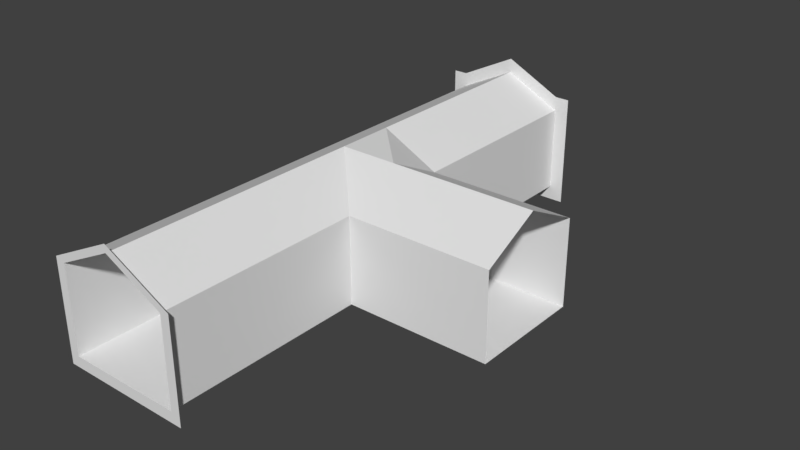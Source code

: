 # Source: Newtunnel_0_Tee.blend  (saved by Blender 2.79.0; exported with 4.5.12 LTS)
import bpy
from mathutils import Matrix  # noqa: F401  (used for matrix-valued properties, if any)

bpy.ops.wm.read_factory_settings(use_empty=True)
scene = bpy.context.scene
scene.name = 'Scene'

# ---- collections
col_collection_1 = bpy.data.collections.new('Collection 1'); scene.collection.children.link(col_collection_1)

# ---- materials (node trees are filled in below, after node groups)
mat_material = bpy.data.materials.new('Material')
mat_material.alpha_threshold = 0.0
mat_material.use_transparent_shadow = False
mat_material.roughness = 0.5
mat_material.line_color = (0.0, 0.0, 0.0, 1.0)

# ---- material node trees

# ---- world
world_world = bpy.data.worlds.new('World'); scene.world = world_world
world_world.color = (0.05088, 0.05088, 0.05088)
world_world.use_sun_shadow = False
world_world.sun_shadow_jitter_overblur = 0.0
world_world.cycles.sampling_method = 'MANUAL'

# ---- meshes
me_cube = bpy.data.meshes.new('Cube')
me_cube.from_pydata([(2.0, 5.5, 0.25), (-2.0, 5.5, 0.25), (2.0, 6.0, 0.25), (-2.0, 6.0, 0.25), (-2.0, 5.5, 3.25), (-2.0, 6.0, 3.25), (2.0, 5.5, 3.25), (-0.01001, 5.428, 4.1), (-0.01001, 5.628, 4.1), (-0.01001, 5.628, 4.4), (-0.01001, 5.428, 4.4), (-0.01001, 6.128, 4.1), (-0.01001, 6.128, 4.4), (-0.01001, 5.928, 4.1), (2.0, 6.0, 3.25), (-0.003196, 5.628, 4.1), (-0.003196, 5.928, 4.1), (-0.003196, 5.628, 4.4), (-0.003196, 5.428, 4.4), (-0.003196, 5.428, 4.1), (-0.003196, 6.128, 4.1), (-2.5, 8.0, 3.25), (-0.003196, 6.128, 4.4), (3.576e-06, 5.5, 4.25), (3.815e-06, 6.0, 4.25), (3.338e-06, 5.5, 4.25), (3.576e-06, 6.0, 4.25), (-2.5, 8.0, 0.25), (4.08e-06, 8.0, 4.75), (-2.5, 8.0, 3.75), (3.841e-06, 8.0, 4.75), (-2.0, 8.0, 0.25), (-2.0, 8.0, 3.25), (-2.0, 8.0, 3.75), (2.5, 8.0, 3.75), (2.0, 8.0, 3.75), (2.5, 8.0, 3.25), (-2.0, 8.0, -0.25), (2.0, 8.0, 3.25), (-2.5, 8.0, -0.25), (2.5, 8.0, 0.25), (2.0, 8.0, -0.25), (2.5, 8.0, -0.25), (3.841e-06, 8.0, 4.25), (2.0, 8.0, 0.25), (3.338e-06, 1.5, 4.25), (3.576e-06, 1.5, 4.25), (2.0, 1.5, 3.25), (-2.0, 1.5, 3.25), (-2.0, 1.5, 0.25), (2.0, 1.5, 0.25), (4.08e-06, 8.0, 4.25), (3.338e-06, 1.0, 4.25), (3.576e-06, 1.0, 4.25), (2.0, 1.0, 3.25), (-2.0, 1.0, 3.25), (-2.0, 1.0, 0.25), (2.0, 1.0, 0.25), (3.338e-06, -3.0, 4.25), (3.576e-06, -3.0, 4.25), (2.0, -3.0, 3.25), (-2.0, -3.0, 3.25), (-2.0, -3.0, 0.25), (2.0, -3.0, 0.25), (3.338e-06, -3.5, 4.25), (3.576e-06, -3.5, 4.25), (2.0, -3.5, 3.25), (-2.0, -3.5, 3.25), (-2.0, -3.5, 0.25), (2.0, -3.5, 0.25), (3.338e-06, -7.5, 4.25), (3.576e-06, -7.5, 4.25), (2.0, -7.5, 3.25), (-2.0, -7.5, 3.25), (-2.0, -7.5, 0.25), (2.0, -7.5, 0.25), (3.576e-06, -1.002, 4.25), (2.0, -1.002, 4.25), (7.0, 1.0, 3.25), (7.0, 1.0, 0.25), (7.0, -3.0, 3.25), (7.0, -3.0, 0.25), (7.0, -1.002, 4.25), (3.338e-06, -8.0, 4.25), (3.576e-06, -8.0, 4.25), (2.0, -8.0, 3.25), (-2.0, -8.0, 3.25), (-2.0, -8.0, 0.25), (2.0, -8.0, 0.25), (3.338e-06, -10.0, 4.25), (3.576e-06, -10.0, 4.25), (2.0, -10.0, 3.25), (-2.0, -10.0, 3.25), (-2.0, -10.0, 0.25), (2.0, -10.0, 0.25), (3.331e-06, -10.0, 4.522), (3.609e-06, -10.0, 4.522), (2.326, -10.0, 3.359), (-2.326, -10.0, 3.359), (-2.326, -10.0, -0.1303), (2.326, -10.0, -0.1303)], [(12, 22), (17, 9), (18, 10), (7, 19)], [(1, 3, 5, 4), (2, 0, 6, 14), (2, 14, 38, 44), (1, 0, 2, 3), (3, 2, 44, 31), (6, 0, 50, 47), (11, 20, 16, 13), (13, 16, 15, 8), (31, 27, 21, 32), (14, 24, 51, 38), (0, 1, 49, 50), (26, 5, 32, 43), (23, 6, 47, 46), (4, 25, 45, 48), (14, 6, 23, 24), (4, 5, 26, 25), (35, 38, 51, 28), (32, 21, 29, 33), (36, 38, 35, 34), (32, 33, 30, 43), (40, 44, 38, 36), (41, 44, 40, 42), (31, 37, 39, 27), (44, 41, 37, 31), (5, 3, 31, 32), (1, 4, 48, 49), (48, 45, 52, 55), (46, 47, 54, 53), (50, 49, 56, 57), (49, 48, 55, 56), (57, 56, 62, 63), (56, 55, 61, 62), (76, 77, 60, 59), (55, 52, 58, 61), (59, 60, 66, 65), (61, 58, 64, 67), (63, 62, 68, 69), (62, 61, 67, 68), (67, 64, 70, 73), (69, 68, 74, 75), (68, 67, 73, 74), (65, 66, 72, 71), (75, 72, 66, 69), (60, 63, 69, 66), (47, 50, 57, 54), (53, 54, 77, 76), (63, 60, 80, 81), (60, 77, 82, 80), (57, 63, 81, 79), (77, 54, 78, 82), (54, 57, 79, 78), (74, 73, 86, 87), (71, 72, 85, 84), (72, 75, 88, 85), (73, 70, 83, 86), (75, 74, 87, 88), (87, 86, 92, 93), (84, 85, 91, 90), (85, 88, 94, 91), (86, 83, 89, 92), (88, 87, 93, 94), (93, 92, 98, 99), (90, 91, 97, 96), (91, 94, 100, 97), (92, 89, 95, 98), (94, 93, 99, 100)])
_uv = me_cube.uv_layers.new(name='UVMap')
_uv.uv.foreach_set('vector', [0.2547, 0.7222, 0.2547, 0.7222, 0.2547, 0.7222, 0.2547, 0.7222, 0.2547, 0.7222, 0.2547, 0.7222, 0.2547, 0.7222, 0.2547, 0.7222, 0.2547, 0.7222, 0.2547, 0.7222, 0.2547, 0.7222, 0.2547, 0.7222, 0.7313, 0.7318, 0.7313, 0.7318, 0.7313, 0.7318, 0.7313, 0.7318, 0.7313, 0.7318, 0.7313, 0.7318, 0.7313, 0.7318, 0.7313, 0.7318, 0.2547, 0.7222, 0.2547, 0.7222, 0.2547, 0.7222, 0.2547, 0.7222, 0.2559, 0.2264, 0.2559, 0.2264, 0.2559, 0.2264, 0.2559, 0.2264, 0.2559, 0.2264, 0.2559, 0.2264, 0.2559, 0.2264, 0.2559, 0.2264, 0.2547, 0.7222, 0.2547, 0.7222, 0.2547, 0.7222, 0.2547, 0.7222, 0.4213, 0.7072, 0.4213, 0.7072, 0.4213, 0.7072, 0.4213, 0.7072, 0.7313, 0.7318, 0.7313, 0.7318, 0.7313, 0.7318, 0.7313, 0.7318, 0.4213, 0.7072, 0.4213, 0.7072, 0.4213, 0.7072, 0.4213, 0.7072, 0.4213, 0.7072, 0.4213, 0.7072, 0.4213, 0.7072, 0.4213, 0.7072, 0.4213, 0.7072, 0.4213, 0.7072, 0.4213, 0.7072, 0.4213, 0.7072, 0.4213, 0.7072, 0.4213, 0.7072, 0.4213, 0.7072, 0.4213, 0.7072, 0.4213, 0.7072, 0.4213, 0.7072, 0.4213, 0.7072, 0.4213, 0.7072, 0.2547, 0.7222, 0.2547, 0.7222, 0.2547, 0.7222, 0.2547, 0.7222, 0.2547, 0.7222, 0.2547, 0.7222, 0.2547, 0.7222, 0.2547, 0.7222, 0.2547, 0.7222, 0.2547, 0.7222, 0.2547, 0.7222, 0.2547, 0.7222, 0.2547, 0.7222, 0.2547, 0.7222, 0.2547, 0.7222, 0.2547, 0.7222, 0.2547, 0.7222, 0.2547, 0.7222, 0.2547, 0.7222, 0.2547, 0.7222, 0.2547, 0.7222, 0.2547, 0.7222, 0.2547, 0.7222, 0.2547, 0.7222, 0.2547, 0.7222, 0.2547, 0.7222, 0.2547, 0.7222, 0.2547, 0.7222, 0.2547, 0.7222, 0.2547, 0.7222, 0.2547, 0.7222, 0.2547, 0.7222, 0.2547, 0.7222, 0.2547, 0.7222, 0.2547, 0.7222, 0.2547, 0.7222, 0.2547, 0.7222, 0.2547, 0.7222, 0.2547, 0.7222, 0.2547, 0.7222, 0.4213, 0.7072, 0.4213, 0.7072, 0.4213, 0.7072, 0.4213, 0.7072, 0.4213, 0.7072, 0.4213, 0.7072, 0.4213, 0.7072, 0.4213, 0.7072, 0.7313, 0.7318, 0.7313, 0.7318, 0.7313, 0.7318, 0.7313, 0.7318, 0.2547, 0.7222, 0.2547, 0.7222, 0.2547, 0.7222, 0.2547, 0.7222, 0.7313, 0.7318, 0.7313, 0.7318, 0.7313, 0.7318, 0.7313, 0.7318, 0.2547, 0.7222, 0.2547, 0.7222, 0.2547, 0.7222, 0.2547, 0.7222, 0.4213, 0.7072, 0.4213, 0.7072, 0.4213, 0.7072, 0.4213, 0.7072, 0.4213, 0.7072, 0.4213, 0.7072, 0.4213, 0.7072, 0.4213, 0.7072, 0.4213, 0.7072, 0.4213, 0.7072, 0.4213, 0.7072, 0.4213, 0.7072, 0.4213, 0.7072, 0.4213, 0.7072, 0.4213, 0.7072, 0.4213, 0.7072, 0.7313, 0.7318, 0.7313, 0.7318, 0.7313, 0.7318, 0.7313, 0.7318, 0.2547, 0.7222, 0.2547, 0.7222, 0.2547, 0.7222, 0.2547, 0.7222, 0.4213, 0.7072, 0.4213, 0.7072, 0.4213, 0.7072, 0.4213, 0.7072, 0.7313, 0.7318, 0.7313, 0.7318, 0.7313, 0.7318, 0.7313, 0.7318, 0.2547, 0.7222, 0.2547, 0.7222, 0.2547, 0.7222, 0.2547, 0.7222, 0.4213, 0.7072, 0.4213, 0.7072, 0.4213, 0.7072, 0.4213, 0.7072, 0.2547, 0.722, 0.2547, 0.722, 0.2547, 0.722, 0.2547, 0.722, 0.2547, 0.722, 0.2547, 0.722, 0.2547, 0.722, 0.2547, 0.722, 0.2544, 0.7223, 0.2544, 0.7223, 0.2545, 0.7223, 0.2545, 0.7223, 0.4213, 0.7072, 0.4213, 0.7072, 0.4213, 0.7072, 0.4213, 0.7072, 0.2547, 0.722, 0.2547, 0.722, 0.2547, 0.722, 0.2547, 0.722, 0.4213, 0.7072, 0.4213, 0.7072, 0.4213, 0.7072, 0.4213, 0.7072, 0.7313, 0.7318, 0.7313, 0.7318, 0.7313, 0.7318, 0.7313, 0.7318, 0.4213, 0.7072, 0.4213, 0.7072, 0.4213, 0.7072, 0.4213, 0.7072, 0.2545, 0.7223, 0.2545, 0.7223, 0.2545, 0.7223, 0.2545, 0.7223, 0.2547, 0.7222, 0.2547, 0.7222, 0.2547, 0.7222, 0.2547, 0.7222, 0.4213, 0.7072, 0.4213, 0.7072, 0.4213, 0.7072, 0.4213, 0.7072, 0.2547, 0.722, 0.2547, 0.722, 0.2547, 0.722, 0.2547, 0.722, 0.4213, 0.7072, 0.4213, 0.7072, 0.4213, 0.7072, 0.4213, 0.7072, 0.7313, 0.7318, 0.7313, 0.7318, 0.7313, 0.7318, 0.7313, 0.7318, 0.2547, 0.7222, 0.2547, 0.7222, 0.2547, 0.7222, 0.2547, 0.7222, 0.4213, 0.7072, 0.4213, 0.7072, 0.4213, 0.7072, 0.4213, 0.7072, 0.2547, 0.722, 0.2547, 0.722, 0.2547, 0.722, 0.2547, 0.722, 0.4213, 0.7072, 0.4213, 0.7072, 0.4213, 0.7072, 0.4213, 0.7072, 0.7313, 0.7318, 0.7313, 0.7318, 0.7313, 0.7318, 0.7313, 0.7318, 0.2547, 0.7222, 0.2547, 0.7222, 0.2547, 0.7222, 0.2547, 0.7222, 0.4213, 0.7072, 0.4213, 0.7072, 0.4213, 0.7072, 0.4213, 0.7072, 0.2547, 0.722, 0.2547, 0.722, 0.2547, 0.722, 0.2547, 0.722, 0.4213, 0.7072, 0.4213, 0.7072, 0.4213, 0.7072, 0.4213, 0.7072, 0.2494, 0.7196, 0.2494, 0.7196, 0.2494, 0.7196, 0.2494, 0.7196])
me_cube.materials.append(mat_material)
me_cube.use_remesh_preserve_volume = False
me_cube.use_remesh_preserve_attributes = False
me_cube.use_mirror_vertex_groups = False
me_cube.update()

# ---- objects
ob_tunnelas = bpy.data.objects.new('Tunnelas', me_cube)

# ---- transforms, parenting, visibility, modifiers, constraints
ob_tunnelas.location = (0.0, 0.0, 0.0)
ob_tunnelas.lock_rotations_4d = False
ob_tunnelas.empty_display_type = 'ARROWS'
ob_tunnelas.lineart.crease_threshold = 0.0

# ---- collection membership
col_collection_1.objects.link(ob_tunnelas)

# ---- scene / render settings (as saved in the file)
scene.frame_start = 1; scene.frame_end = 250; scene.frame_set(1)
scene.render.engine = 'BLENDER_EEVEE_NEXT'
scene.render.resolution_percentage = 50
scene.render.dither_intensity = 0.0
scene.cycles.use_denoising = False
scene.cycles.samples = 128
scene.cycles.sampling_pattern = 'TABULATED_SOBOL'
scene.cycles.use_adaptive_sampling = False
scene.cycles.use_light_tree = False
scene.cycles.blur_glossy = 0.0
scene.cycles.sample_clamp_indirect = 0.0
scene.view_settings.view_transform = 'Standard'
bpy.context.view_layer.update()

# ---- added for rendering (the .blend has no active camera and no usable light): camera, sun
cam_auto = bpy.data.cameras.new('AutoCamera')
cam_auto.lens = 50.0
cam_auto.sensor_width = 36.0
cam_auto.clip_end = 1000.0
ob_auto_camera = bpy.data.objects.new('AutoCamera', cam_auto)
scene.collection.objects.link(ob_auto_camera)
ob_auto_camera.location = (21.6411, -24.2694, 17.7629)
ob_auto_camera.rotation_euler = (1.09748, -7.21219e-08, 0.694738)
scene.camera = ob_auto_camera
light_auto_sun = bpy.data.lights.new('AutoSun', 'SUN')
light_auto_sun.energy = 3.0
light_auto_sun.angle = 0.0523599
ob_auto_sun = bpy.data.objects.new('AutoSun', light_auto_sun)
scene.collection.objects.link(ob_auto_sun)
ob_auto_sun.rotation_euler = (0.872665, 0.174533, 0.523599)
bpy.context.view_layer.update()
